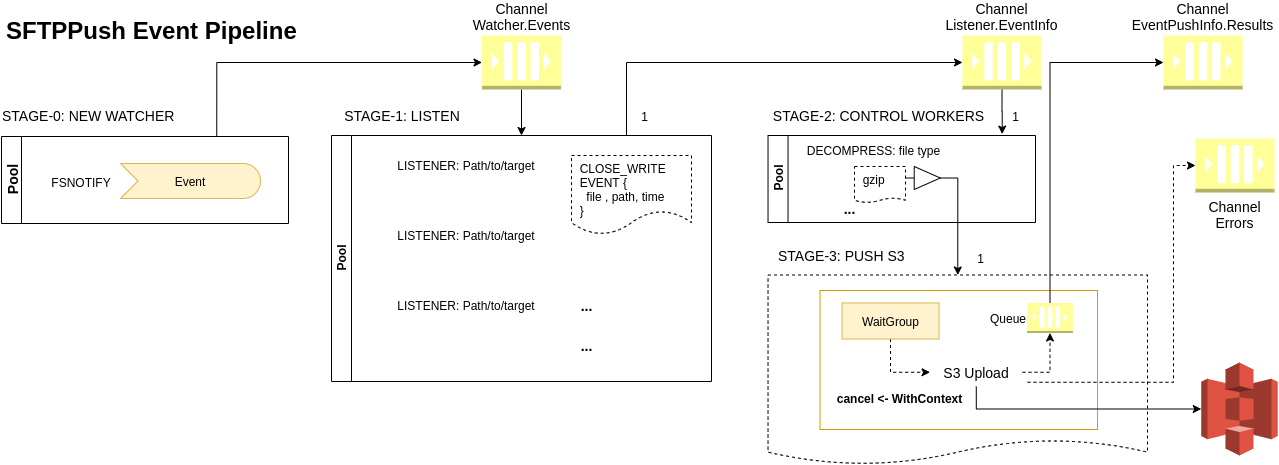

The diagram above was exported from draw.io. Its source (the exported page's mxGraphModel, read from the mxfile embedded in the PNG):
<mxGraphModel dx="1606" dy="1000" grid="0" gridSize="10" guides="1" tooltips="1" connect="1" arrows="1" fold="1" page="1" pageScale="1" pageWidth="1654" pageHeight="1169" math="0" shadow="0">
  <root>
    <mxCell id="0" />
    <mxCell id="1" parent="0" />
    <mxCell id="ur7DVUvunK1sL5p3d5rt-5" value="" style="shape=document;whiteSpace=wrap;html=1;boundedLbl=1;align=left;dashed=1;size=0.1306175061550093;" parent="1" vertex="1">
      <mxGeometry x="895.53" y="491.5" width="379.47" height="189.5" as="geometry" />
    </mxCell>
    <mxCell id="QDVXEeXAjDUbMPCzoTuT-11" value="" style="rounded=0;whiteSpace=wrap;html=1;align=left;strokeColor=#d79b00;fillColor=none;" parent="1" vertex="1">
      <mxGeometry x="947.53" y="507" width="277.5" height="139" as="geometry" />
    </mxCell>
    <mxCell id="DX2wz_RvOjZYidb5hSG1-14" style="edgeStyle=orthogonalEdgeStyle;rounded=0;orthogonalLoop=1;jettySize=auto;html=1;exitX=0.75;exitY=0;exitDx=0;exitDy=0;entryX=0;entryY=0.5;entryDx=0;entryDy=0;entryPerimeter=0;fontSize=14;" parent="1" target="Nj29ORURH4602lycPHdE-28" edge="1">
      <mxGeometry relative="1" as="geometry">
        <mxPoint x="754" y="352" as="sourcePoint" />
        <Array as="points">
          <mxPoint x="754" y="279" />
        </Array>
      </mxGeometry>
    </mxCell>
    <mxCell id="Nj29ORURH4602lycPHdE-8" value="Pool" style="swimlane;html=1;horizontal=0;startSize=20;" parent="1" vertex="1">
      <mxGeometry x="459" y="352" width="380" height="246" as="geometry">
        <mxRectangle x="130" y="284" width="23" height="47" as="alternateBounds" />
      </mxGeometry>
    </mxCell>
    <mxCell id="Nj29ORURH4602lycPHdE-9" value="&amp;nbsp; CLOSE_WRITE&lt;br&gt;&amp;nbsp; EVENT {&lt;br&gt;&amp;nbsp;&amp;nbsp;&amp;nbsp; file , path, time&lt;br&gt;&amp;nbsp; }" style="shape=document;whiteSpace=wrap;html=1;boundedLbl=1;dashed=1;align=left;verticalAlign=top;" parent="Nj29ORURH4602lycPHdE-8" vertex="1">
      <mxGeometry x="240" y="20" width="120" height="79" as="geometry" />
    </mxCell>
    <mxCell id="Nj29ORURH4602lycPHdE-13" value="&lt;font style=&quot;font-size: 14px&quot;&gt;&lt;b&gt;...&lt;/b&gt;&lt;/font&gt;" style="text;html=1;align=center;verticalAlign=middle;resizable=0;points=[];autosize=1;" parent="Nj29ORURH4602lycPHdE-8" vertex="1">
      <mxGeometry x="240" y="160" width="30" height="20" as="geometry" />
    </mxCell>
    <mxCell id="Nj29ORURH4602lycPHdE-15" value="LISTENER: Path/to/target" style="text;html=1;strokeColor=none;fillColor=none;align=center;verticalAlign=middle;whiteSpace=wrap;rounded=0;dashed=1;" parent="Nj29ORURH4602lycPHdE-8" vertex="1">
      <mxGeometry x="40" y="20" width="190" height="20" as="geometry" />
    </mxCell>
    <mxCell id="Nj29ORURH4602lycPHdE-16" value="LISTENER: Path/to/target" style="text;html=1;strokeColor=none;fillColor=none;align=center;verticalAlign=middle;whiteSpace=wrap;rounded=0;dashed=1;" parent="Nj29ORURH4602lycPHdE-8" vertex="1">
      <mxGeometry x="40" y="90" width="190" height="20" as="geometry" />
    </mxCell>
    <mxCell id="Nj29ORURH4602lycPHdE-17" value="LISTENER: Path/to/target" style="text;html=1;strokeColor=none;fillColor=none;align=center;verticalAlign=middle;whiteSpace=wrap;rounded=0;dashed=1;" parent="Nj29ORURH4602lycPHdE-8" vertex="1">
      <mxGeometry x="40" y="160" width="190" height="20" as="geometry" />
    </mxCell>
    <mxCell id="Nj29ORURH4602lycPHdE-19" value="&lt;font style=&quot;font-size: 14px&quot;&gt;&lt;b&gt;...&lt;/b&gt;&lt;/font&gt;" style="text;html=1;align=center;verticalAlign=middle;resizable=0;points=[];autosize=1;" parent="Nj29ORURH4602lycPHdE-8" vertex="1">
      <mxGeometry x="240" y="200" width="30" height="20" as="geometry" />
    </mxCell>
    <mxCell id="go-_zJz6zB_B29hga3rs-16" style="edgeStyle=orthogonalEdgeStyle;rounded=0;orthogonalLoop=1;jettySize=auto;html=1;exitX=0.5;exitY=1;exitDx=0;exitDy=0;exitPerimeter=0;" parent="1" source="Nj29ORURH4602lycPHdE-28" edge="1">
      <mxGeometry relative="1" as="geometry">
        <mxPoint x="1129.7142857142858" y="350.57142857142856" as="targetPoint" />
      </mxGeometry>
    </mxCell>
    <mxCell id="Nj29ORURH4602lycPHdE-28" value="Channel Listener.EventInfo" style="outlineConnect=0;dashed=0;verticalLabelPosition=top;verticalAlign=bottom;align=center;html=1;shape=mxgraph.aws3.queue;gradientColor=none;fillColor=#FFFF99;labelPosition=center;whiteSpace=wrap;fontSize=14;" parent="1" vertex="1">
      <mxGeometry x="1090" y="252" width="79.06" height="54" as="geometry" />
    </mxCell>
    <mxCell id="Nj29ORURH4602lycPHdE-29" value="Event" style="html=1;outlineConnect=0;whiteSpace=wrap;fillColor=#fff2cc;shape=mxgraph.archimate3.event;strokeColor=#d6b656;" parent="1" vertex="1">
      <mxGeometry x="248" y="380" width="140" height="35" as="geometry" />
    </mxCell>
    <mxCell id="Nj29ORURH4602lycPHdE-30" value="FSNOTIFY" style="text;html=1;strokeColor=none;fillColor=none;align=center;verticalAlign=middle;whiteSpace=wrap;rounded=0;dashed=1;" parent="1" vertex="1">
      <mxGeometry x="189" y="389" width="40" height="20" as="geometry" />
    </mxCell>
    <mxCell id="vu2YxLou5UKNRWQZwwkc-2" style="edgeStyle=orthogonalEdgeStyle;rounded=0;orthogonalLoop=1;jettySize=auto;html=1;exitX=0.5;exitY=0;exitDx=0;exitDy=0;exitPerimeter=0;entryX=0;entryY=0.5;entryDx=0;entryDy=0;entryPerimeter=0;" edge="1" parent="1" source="Nj29ORURH4602lycPHdE-46" target="DX2wz_RvOjZYidb5hSG1-30">
      <mxGeometry relative="1" as="geometry">
        <mxPoint x="1177" y="427" as="targetPoint" />
      </mxGeometry>
    </mxCell>
    <mxCell id="Nj29ORURH4602lycPHdE-46" value="Queue" style="outlineConnect=0;dashed=0;verticalLabelPosition=middle;verticalAlign=middle;align=right;html=1;shape=mxgraph.aws3.queue;gradientColor=none;fillColor=#FFFF99;labelPosition=left;" parent="1" vertex="1">
      <mxGeometry x="1154.53" y="519.5" width="45.94" height="30" as="geometry" />
    </mxCell>
    <mxCell id="Nj29ORURH4602lycPHdE-50" value="STAGE-3: PUSH S3" style="text;html=1;strokeColor=none;fillColor=none;align=left;verticalAlign=middle;whiteSpace=wrap;rounded=0;dashed=1;fontSize=14;" parent="1" vertex="1">
      <mxGeometry x="903.53" y="462" width="159" height="20" as="geometry" />
    </mxCell>
    <mxCell id="AVGsMBjydCBOtf7g-ODe-1" value="STAGE-1: LISTEN" style="text;html=1;strokeColor=none;fillColor=none;align=center;verticalAlign=middle;whiteSpace=wrap;rounded=0;dashed=1;fontSize=14;" parent="1" vertex="1">
      <mxGeometry x="459" y="322" width="142" height="20" as="geometry" />
    </mxCell>
    <mxCell id="DX2wz_RvOjZYidb5hSG1-22" style="edgeStyle=orthogonalEdgeStyle;rounded=0;orthogonalLoop=1;jettySize=auto;html=1;exitX=0.5;exitY=1;exitDx=0;exitDy=0;entryX=0;entryY=0.5;entryDx=0;entryDy=0;fontSize=14;dashed=1;" parent="1" source="ur7DVUvunK1sL5p3d5rt-2" target="DX2wz_RvOjZYidb5hSG1-21" edge="1">
      <mxGeometry relative="1" as="geometry" />
    </mxCell>
    <mxCell id="ur7DVUvunK1sL5p3d5rt-2" value="WaitGroup" style="text;html=1;strokeColor=#d6b656;fillColor=#fff2cc;align=center;verticalAlign=middle;whiteSpace=wrap;rounded=0;" parent="1" vertex="1">
      <mxGeometry x="969.53" y="519.5" width="97" height="36" as="geometry" />
    </mxCell>
    <mxCell id="IACfmrC9Ro6CI2Ob0ckq-3" value="&lt;h1&gt;SFTPPush Event Pipeline&lt;br&gt;&lt;/h1&gt;&lt;p&gt;&lt;br&gt;&lt;/p&gt;" style="text;html=1;strokeColor=none;fillColor=none;spacing=5;spacingTop=-20;whiteSpace=wrap;overflow=hidden;rounded=0;" parent="1" vertex="1">
      <mxGeometry x="129" y="228" width="322" height="40" as="geometry" />
    </mxCell>
    <mxCell id="DX2wz_RvOjZYidb5hSG1-17" style="edgeStyle=orthogonalEdgeStyle;rounded=0;orthogonalLoop=1;jettySize=auto;html=1;exitX=0.5;exitY=1;exitDx=0;exitDy=0;exitPerimeter=0;entryX=0.5;entryY=0;entryDx=0;entryDy=0;fontSize=14;" parent="1" source="DX2wz_RvOjZYidb5hSG1-1" target="Nj29ORURH4602lycPHdE-8" edge="1">
      <mxGeometry relative="1" as="geometry" />
    </mxCell>
    <mxCell id="DX2wz_RvOjZYidb5hSG1-1" value="Channel Watcher.Events" style="outlineConnect=0;dashed=0;verticalLabelPosition=top;verticalAlign=bottom;align=center;html=1;shape=mxgraph.aws3.queue;gradientColor=none;fillColor=#FFFF99;labelPosition=center;whiteSpace=wrap;fontSize=14;" parent="1" vertex="1">
      <mxGeometry x="609.5" y="252" width="79" height="54" as="geometry" />
    </mxCell>
    <mxCell id="DX2wz_RvOjZYidb5hSG1-32" style="edgeStyle=orthogonalEdgeStyle;rounded=0;orthogonalLoop=1;jettySize=auto;html=1;exitX=0.75;exitY=0;exitDx=0;exitDy=0;entryX=0;entryY=0.5;entryDx=0;entryDy=0;entryPerimeter=0;startArrow=none;startFill=0;endArrow=classic;endFill=1;fontSize=14;" parent="1" source="DX2wz_RvOjZYidb5hSG1-5" target="DX2wz_RvOjZYidb5hSG1-1" edge="1">
      <mxGeometry relative="1" as="geometry" />
    </mxCell>
    <mxCell id="DX2wz_RvOjZYidb5hSG1-5" value="Pool" style="swimlane;html=1;horizontal=0;startSize=20;fontSize=14;" parent="1" vertex="1">
      <mxGeometry x="129" y="353" width="287" height="87" as="geometry" />
    </mxCell>
    <mxCell id="IACfmrC9Ro6CI2Ob0ckq-4" value="STAGE-0: NEW WATCHER" style="text;html=1;strokeColor=none;fillColor=none;align=left;verticalAlign=middle;whiteSpace=wrap;rounded=0;dashed=1;fontSize=14;" parent="1" vertex="1">
      <mxGeometry x="128" y="322" width="190" height="20" as="geometry" />
    </mxCell>
    <mxCell id="DX2wz_RvOjZYidb5hSG1-6" value="Pool" style="swimlane;html=1;horizontal=0;startSize=20;" parent="1" vertex="1">
      <mxGeometry x="895.53" y="352" width="267.47" height="87" as="geometry">
        <mxRectangle x="130" y="284" width="23" height="47" as="alternateBounds" />
      </mxGeometry>
    </mxCell>
    <mxCell id="DX2wz_RvOjZYidb5hSG1-7" value="&amp;nbsp; gzip&amp;nbsp;" style="shape=document;whiteSpace=wrap;html=1;boundedLbl=1;dashed=1;align=left;verticalAlign=top;size=0.12198944091796875;" parent="DX2wz_RvOjZYidb5hSG1-6" vertex="1">
      <mxGeometry x="86.47" y="31" width="51" height="36" as="geometry" />
    </mxCell>
    <mxCell id="DX2wz_RvOjZYidb5hSG1-9" value="DECOMPRESS: file type" style="text;html=1;strokeColor=none;fillColor=none;align=center;verticalAlign=middle;whiteSpace=wrap;rounded=0;dashed=1;" parent="DX2wz_RvOjZYidb5hSG1-6" vertex="1">
      <mxGeometry x="28.47" y="5" width="155" height="20" as="geometry" />
    </mxCell>
    <mxCell id="DX2wz_RvOjZYidb5hSG1-33" value="" style="verticalLabelPosition=bottom;shadow=0;dashed=0;align=center;html=1;verticalAlign=top;shape=mxgraph.electrical.logic_gates.buffer2;fontSize=14;" parent="DX2wz_RvOjZYidb5hSG1-6" vertex="1">
      <mxGeometry x="137.47" y="31" width="43.53" height="23" as="geometry" />
    </mxCell>
    <mxCell id="go-_zJz6zB_B29hga3rs-3" value="&lt;font style=&quot;font-size: 14px&quot;&gt;&lt;b&gt;...&lt;/b&gt;&lt;/font&gt;" style="text;html=1;align=center;verticalAlign=middle;resizable=0;points=[];autosize=1;" parent="DX2wz_RvOjZYidb5hSG1-6" vertex="1">
      <mxGeometry x="66.47" y="63" width="30" height="20" as="geometry" />
    </mxCell>
    <mxCell id="DX2wz_RvOjZYidb5hSG1-19" value="STAGE-2: CONTROL WORKERS" style="text;html=1;strokeColor=none;fillColor=none;align=center;verticalAlign=middle;whiteSpace=wrap;rounded=0;dashed=1;fontSize=14;" parent="1" vertex="1">
      <mxGeometry x="895.53" y="322" width="221.47" height="20" as="geometry" />
    </mxCell>
    <mxCell id="DX2wz_RvOjZYidb5hSG1-23" style="edgeStyle=orthogonalEdgeStyle;rounded=0;orthogonalLoop=1;jettySize=auto;html=1;exitX=1;exitY=0.5;exitDx=0;exitDy=0;entryX=0.5;entryY=1;entryDx=0;entryDy=0;entryPerimeter=0;dashed=1;fontSize=14;" parent="1" source="DX2wz_RvOjZYidb5hSG1-21" target="Nj29ORURH4602lycPHdE-46" edge="1">
      <mxGeometry relative="1" as="geometry" />
    </mxCell>
    <mxCell id="go-_zJz6zB_B29hga3rs-19" style="edgeStyle=orthogonalEdgeStyle;rounded=0;orthogonalLoop=1;jettySize=auto;html=1;exitX=0.5;exitY=1;exitDx=0;exitDy=0;entryX=0;entryY=0.5;entryDx=0;entryDy=0;entryPerimeter=0;" parent="1" source="DX2wz_RvOjZYidb5hSG1-21" target="DX2wz_RvOjZYidb5hSG1-34" edge="1">
      <mxGeometry relative="1" as="geometry">
        <Array as="points">
          <mxPoint x="1104" y="626" />
        </Array>
      </mxGeometry>
    </mxCell>
    <mxCell id="DX2wz_RvOjZYidb5hSG1-21" value="S3 Upload" style="text;html=1;strokeColor=none;fillColor=none;align=center;verticalAlign=middle;whiteSpace=wrap;rounded=0;fontSize=14;" parent="1" vertex="1">
      <mxGeometry x="1057.53" y="574.5" width="92.47" height="28.5" as="geometry" />
    </mxCell>
    <mxCell id="DX2wz_RvOjZYidb5hSG1-30" value="Channel EventPushInfo.Results" style="outlineConnect=0;dashed=0;verticalLabelPosition=top;verticalAlign=bottom;align=center;html=1;shape=mxgraph.aws3.queue;gradientColor=none;fillColor=#FFFF99;labelPosition=center;whiteSpace=wrap;fontSize=14;" parent="1" vertex="1">
      <mxGeometry x="1291" y="252" width="79.06" height="54" as="geometry" />
    </mxCell>
    <mxCell id="DX2wz_RvOjZYidb5hSG1-34" value="" style="outlineConnect=0;dashed=0;verticalLabelPosition=bottom;verticalAlign=top;align=center;html=1;shape=mxgraph.aws3.s3;fillColor=#E05243;gradientColor=none;fontSize=14;" parent="1" vertex="1">
      <mxGeometry x="1328.75" y="579" width="76.5" height="93" as="geometry" />
    </mxCell>
    <mxCell id="go-_zJz6zB_B29hga3rs-1" value="&lt;b&gt;cancel &amp;lt;- WithContext&lt;/b&gt;" style="text;html=1;strokeColor=none;fillColor=none;align=center;verticalAlign=middle;whiteSpace=wrap;rounded=0;" parent="1" vertex="1">
      <mxGeometry x="963" y="605" width="129" height="20" as="geometry" />
    </mxCell>
    <mxCell id="go-_zJz6zB_B29hga3rs-2" style="edgeStyle=orthogonalEdgeStyle;rounded=0;orthogonalLoop=1;jettySize=auto;html=1;exitX=1;exitY=0.5;exitDx=0;exitDy=0;entryX=0.5;entryY=0;entryDx=0;entryDy=0;" parent="1" source="DX2wz_RvOjZYidb5hSG1-33" target="ur7DVUvunK1sL5p3d5rt-5" edge="1">
      <mxGeometry relative="1" as="geometry">
        <mxPoint x="1114" y="483" as="targetPoint" />
        <Array as="points">
          <mxPoint x="1085" y="395" />
        </Array>
      </mxGeometry>
    </mxCell>
    <mxCell id="go-_zJz6zB_B29hga3rs-12" value="1" style="text;html=1;strokeColor=none;fillColor=none;align=center;verticalAlign=middle;whiteSpace=wrap;rounded=0;" parent="1" vertex="1">
      <mxGeometry x="759" y="323" width="27" height="20" as="geometry" />
    </mxCell>
    <mxCell id="go-_zJz6zB_B29hga3rs-13" value="1" style="text;html=1;strokeColor=none;fillColor=none;align=center;verticalAlign=middle;whiteSpace=wrap;rounded=0;" parent="1" vertex="1">
      <mxGeometry x="1130" y="323" width="27" height="20" as="geometry" />
    </mxCell>
    <mxCell id="go-_zJz6zB_B29hga3rs-14" value="1" style="text;html=1;strokeColor=none;fillColor=none;align=center;verticalAlign=middle;whiteSpace=wrap;rounded=0;" parent="1" vertex="1">
      <mxGeometry x="1095" y="465" width="27" height="20" as="geometry" />
    </mxCell>
    <mxCell id="vu2YxLou5UKNRWQZwwkc-4" value="Channel Errors" style="outlineConnect=0;dashed=0;verticalLabelPosition=bottom;verticalAlign=top;align=center;html=1;shape=mxgraph.aws3.queue;gradientColor=none;fillColor=#FFFF99;labelPosition=center;whiteSpace=wrap;fontSize=14;" vertex="1" parent="1">
      <mxGeometry x="1323" y="355" width="79.06" height="54" as="geometry" />
    </mxCell>
    <mxCell id="vu2YxLou5UKNRWQZwwkc-5" style="edgeStyle=orthogonalEdgeStyle;rounded=0;orthogonalLoop=1;jettySize=auto;html=1;exitX=1;exitY=0.5;exitDx=0;exitDy=0;entryX=0;entryY=0.5;entryDx=0;entryDy=0;entryPerimeter=0;dashed=1;fontSize=14;" edge="1" parent="1" target="vu2YxLou5UKNRWQZwwkc-4">
      <mxGeometry relative="1" as="geometry">
        <mxPoint x="1154.9999999999995" y="598.75" as="sourcePoint" />
        <mxPoint x="1182.4999999999995" y="559.5" as="targetPoint" />
        <Array as="points">
          <mxPoint x="1301" y="599" />
          <mxPoint x="1301" y="382" />
        </Array>
      </mxGeometry>
    </mxCell>
  </root>
</mxGraphModel>